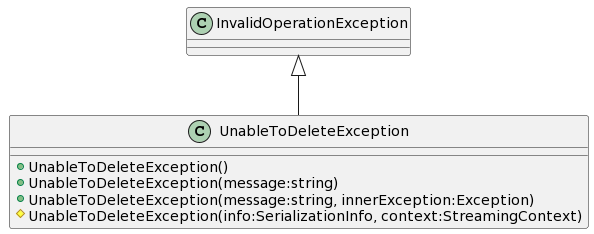

The diagram above was rendered by PlantUML. Its source (embedded in the PNG):
@startuml
class UnableToDeleteException {
    + UnableToDeleteException()
    + UnableToDeleteException(message:string)
    + UnableToDeleteException(message:string, innerException:Exception)
    # UnableToDeleteException(info:SerializationInfo, context:StreamingContext)
}
InvalidOperationException <|-- UnableToDeleteException
@enduml